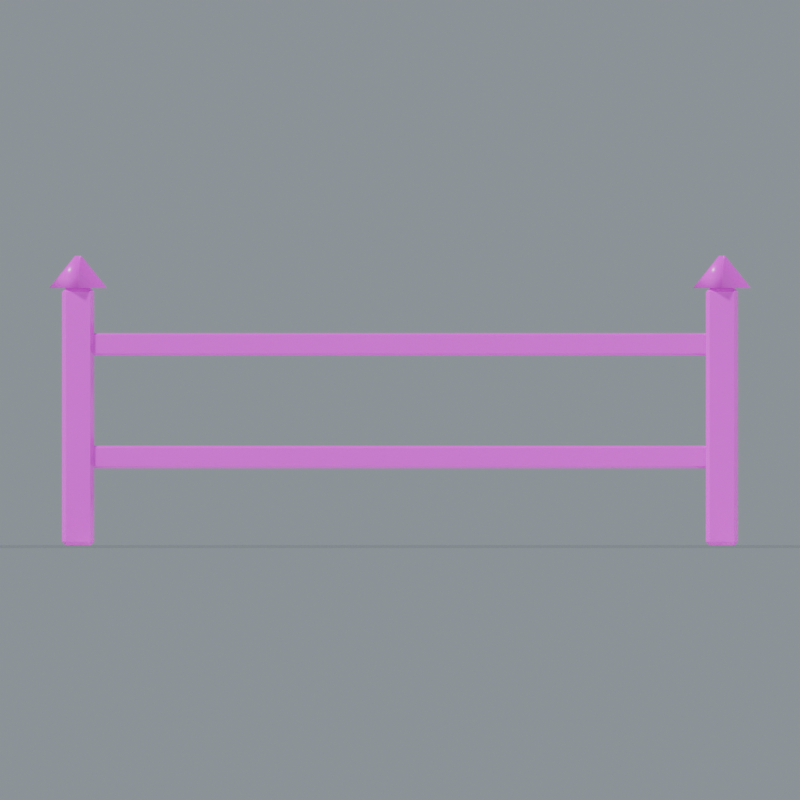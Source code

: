 # Source: Fence_Panel.blend  (saved by Blender 5.0.118; exported with 4.5.12 LTS)
import bpy
from mathutils import Matrix  # noqa: F401  (used for matrix-valued properties, if any)

bpy.ops.wm.read_factory_settings(use_empty=True)
scene = bpy.context.scene
scene.name = 'Fence_Panel'

# ---- collections
col_fence_panel = bpy.data.collections.new('Fence_Panel'); scene.collection.children.link(col_fence_panel)

# ---- images (referenced by path relative to the original .blend; pixels are not part of the script)
import os
ASSET_DIR = os.environ.get("B2B_ASSET_DIR", "")  # directory of the original .blend (textures are referenced by path, not embedded)
HERE = os.path.dirname(os.path.abspath(__file__))  # packed textures are extracted next to this script under _unpacked/

def load_image(name, relpath, width, height, colorspace="sRGB"):
    """Load a texture the original file referenced (path relative to the .blend, or extracted next to this script)."""
    p = next((c for c in (os.path.join(HERE, relpath), os.path.join(ASSET_DIR, relpath)) if relpath and os.path.exists(c)), "")
    if p:
        img = bpy.data.images.load(p, check_existing=True)
        img.name = name
    else:  # same state as the original file: an image datablock whose file is absent (Cycles renders it pink)
        img = bpy.data.images.new(name, width, height)
        img.source = "FILE"
        img.filepath = "//" + (relpath or name)
    img.colorspace_settings.name = colorspace
    return img
img_oak_basecolor_png = load_image('Oak_BaseColor.png', 'Oak_BaseColor.png', 1024, 1024, 'sRGB')
img_oak_roughness_png = load_image('Oak_Roughness.png', 'Oak_Roughness.png', 1024, 1024, 'Non-Color')
img_oak_normal_png = load_image('Oak_Normal.png', 'Oak_Normal.png', 1024, 1024, 'Non-Color')
img_darktimber_basecolor_png = load_image('DarkTimber_BaseColor.png', 'DarkTimber_BaseColor.png', 1024, 1024, 'sRGB')
img_darktimber_roughness_png = load_image('DarkTimber_Roughness.png', 'DarkTimber_Roughness.png', 1024, 1024, 'Non-Color')
img_darktimber_normal_png = load_image('DarkTimber_Normal.png', 'DarkTimber_Normal.png', 1024, 1024, 'Non-Color')

# ---- materials (node trees are filled in below, after node groups)
mat_studio_floor = bpy.data.materials.new('Studio floor')
mat_studio_floor.diffuse_color = (0.2, 0.23, 0.22, 1.0)
mat_oak = bpy.data.materials.new('Oak')
mat_darktimber = bpy.data.materials.new('DarkTimber')

# ---- material node trees
mat_studio_floor.use_nodes = True; mat_studio_floor.node_tree.nodes.clear()
_N = mat_studio_floor.node_tree.nodes; _L = mat_studio_floor.node_tree.links
n0 = _N.new('ShaderNodeBsdfPrincipled'); n0.name = 'プリンシプルBSDF'; n0.location = (-200, 100)
n1 = _N.new('ShaderNodeOutputMaterial'); n1.name = 'マテリアル出力'; n1.location = (200, 100)
_L.new(n0.outputs[0], n1.inputs[0])
n1.is_active_output = True
mat_oak.use_nodes = True; mat_oak.node_tree.nodes.clear()
_N = mat_oak.node_tree.nodes; _L = mat_oak.node_tree.links
n0 = _N.new('ShaderNodeBsdfPrincipled'); n0.name = 'プリンシプルBSDF'; n0.location = (0, 0)
n1 = _N.new('ShaderNodeOutputMaterial'); n1.name = 'マテリアル出力'; n1.location = (0, 0)
n2 = _N.new('ShaderNodeTexImage'); n2.name = '画像テクスチャ'; n2.location = (0, 0)
n2.image = img_oak_basecolor_png
n3 = _N.new('ShaderNodeTexImage'); n3.name = '画像テクスチャ.001'; n3.location = (0, 0)
n3.image = img_oak_roughness_png
n4 = _N.new('ShaderNodeTexImage'); n4.name = '画像テクスチャ.002'; n4.location = (0, 0)
n4.image = img_oak_normal_png
n5 = _N.new('ShaderNodeNormalMap'); n5.name = 'ノーマルマップ'; n5.location = (0, 0)
n5.inputs[0].default_value = 0.24
_L.new(n0.outputs[0], n1.inputs[0])
_L.new(n2.outputs[0], n0.inputs[0])
_L.new(n3.outputs[0], n0.inputs[2])
_L.new(n4.outputs[0], n5.inputs[1])
_L.new(n5.outputs[0], n0.inputs[5])
n1.is_active_output = True
mat_darktimber.use_nodes = True; mat_darktimber.node_tree.nodes.clear()
_N = mat_darktimber.node_tree.nodes; _L = mat_darktimber.node_tree.links
n0 = _N.new('ShaderNodeBsdfPrincipled'); n0.name = 'プリンシプルBSDF'; n0.location = (0, 0)
n1 = _N.new('ShaderNodeOutputMaterial'); n1.name = 'マテリアル出力'; n1.location = (0, 0)
n2 = _N.new('ShaderNodeTexImage'); n2.name = '画像テクスチャ'; n2.location = (0, 0)
n2.image = img_darktimber_basecolor_png
n3 = _N.new('ShaderNodeTexImage'); n3.name = '画像テクスチャ.001'; n3.location = (0, 0)
n3.image = img_darktimber_roughness_png
n4 = _N.new('ShaderNodeTexImage'); n4.name = '画像テクスチャ.002'; n4.location = (0, 0)
n4.image = img_darktimber_normal_png
n5 = _N.new('ShaderNodeNormalMap'); n5.name = 'ノーマルマップ'; n5.location = (0, 0)
n5.inputs[0].default_value = 0.24
_L.new(n0.outputs[0], n1.inputs[0])
_L.new(n2.outputs[0], n0.inputs[0])
_L.new(n3.outputs[0], n0.inputs[2])
_L.new(n4.outputs[0], n5.inputs[1])
_L.new(n5.outputs[0], n0.inputs[5])
n1.is_active_output = True

# ---- world
world_studio_world_091 = bpy.data.worlds.new('Studio world.091'); scene.world = world_studio_world_091
world_studio_world_091.use_nodes = True; world_studio_world_091.node_tree.nodes.clear()
_N = world_studio_world_091.node_tree.nodes; _L = world_studio_world_091.node_tree.links
n0 = _N.new('ShaderNodeBackground'); n0.name = '背景'; n0.location = (-200, 100)
n0.inputs[0].default_value = (0.49, 0.56, 0.62, 1.0)
n0.inputs[1].default_value = 0.55
n1 = _N.new('ShaderNodeOutputWorld'); n1.name = 'ワールド出力'; n1.location = (200, 100)
_L.new(n0.outputs[0], n1.inputs[0])
n1.is_active_output = True

# ---- cameras
cam_camera_front_091 = bpy.data.cameras.new('Camera_front.091')
cam_camera_front_091.type = 'ORTHO'
cam_camera_front_091.ortho_scale = 4.97

# ---- lights
light_key_091 = bpy.data.lights.new('Key.091', 'SUN')
light_key_091.angle = 0.15
light_key_091.energy = 3.0
light_rim_091 = bpy.data.lights.new('Rim.091', 'SUN')
light_rim_091.angle = 0.15
light_rim_091.energy = 1.3

# ---- meshes
me_studio_floor_091 = bpy.data.meshes.new('Studio floor.091')
me_studio_floor_091.from_pydata([(-73.6, -73.6, -0.001), (73.6, -73.6, -0.001), (73.6, 73.6, -0.001), (-73.6, 73.6, -0.001)], [], [(0, 1, 2, 3)])
me_studio_floor_091.materials.append(mat_studio_floor)
me_studio_floor_091.update()
me_fence_post = bpy.data.meshes.new('Fence post')
me_fence_post.from_pydata([(-2.076, -0.1, 0.024), (-2.1, -0.076, 0.024), (-2.076, -0.076, 0.0), (-1.924, -0.1, 0.024), (-1.924, -0.076, 0.0), (-1.9, -0.076, 0.024), (-1.924, 0.1, 0.024), (-1.9, 0.076, 0.024), (-1.924, 0.076, 0.0), (-2.1, 0.076, 0.024), (-2.076, 0.1, 0.024), (-2.076, 0.076, 0.0), (-2.1, -0.076, 1.576), (-2.076, -0.1, 1.576), (-2.076, -0.076, 1.6), (-1.9, -0.076, 1.576), (-1.924, -0.076, 1.6), (-1.924, -0.1, 1.576), (-1.924, 0.1, 1.576), (-1.924, 0.076, 1.6), (-1.9, 0.076, 1.576), (-2.1, 0.076, 1.576), (-2.076, 0.076, 1.6), (-2.076, 0.1, 1.576)], [], [(0, 1, 2), (3, 4, 5), (6, 7, 8), (9, 10, 11), (12, 13, 14), (15, 16, 17), (18, 19, 20), (21, 22, 23), (2, 4, 3, 0), (1, 9, 11, 2), (8, 11, 10, 6), (4, 8, 7, 5), (0, 13, 12, 1), (5, 15, 17, 3), (13, 17, 16, 14), (6, 18, 20, 7), (15, 20, 19, 16), (9, 21, 23, 10), (18, 23, 22, 19), (14, 22, 21, 12), (0, 3, 17, 13), (2, 11, 8, 4), (9, 1, 12, 21), (5, 7, 20, 15), (6, 10, 23, 18), (14, 16, 19, 22)])
_uv = me_fence_post.uv_layers.new(name='UVMap')
_uv.uv.foreach_set('vector', [-0.05, 0.012, -0.038, 0.012, -0.038, 0.0, -0.962, 0.012, -0.962, 0.0, -0.95, 0.012, -0.962, 0.012, -0.95, 0.012, -0.962, 0.0, 0.038, 0.012, 0.05, 0.012, 0.038, 0.0, -0.038, 0.788, -0.05, 0.788, -0.038, 0.8, -0.95, 0.788, -0.962, 0.8, -0.962, 0.788, -0.962, 0.788, -0.962, 0.8, -0.95, 0.788, 0.038, 0.788, 0.038, 0.8, 0.05, 0.788, -1.038, 0.0, -0.962, 0.0, -0.962, 0.012, -1.038, 0.012, -0.038, 0.012, 0.038, 0.012, 0.038, 0.0, -0.038, 0.0, -0.962, 0.0, -1.038, 0.0, -1.038, 0.012, -0.962, 0.012, -0.962, -0.038, -0.962, 0.038, -0.95, 0.038, -0.95, -0.038, -0.05, 0.012, -0.05, 0.788, -0.038, 0.788, -0.038, 0.012, -0.95, 0.012, -0.95, 0.788, -0.962, 0.788, -0.962, 0.012, -1.038, 0.788, -0.962, 0.788, -0.962, 0.8, -1.038, 0.8, -0.962, 0.012, -0.962, 0.788, -0.95, 0.788, -0.95, 0.012, -0.038, 0.788, 0.038, 0.788, 0.038, 0.8, -0.038, 0.8, 0.038, 0.012, 0.038, 0.788, 0.05, 0.788, 0.05, 0.012, -0.962, 0.788, -1.038, 0.788, -1.038, 0.8, -0.962, 0.8, -0.038, 0.8, 0.038, 0.8, 0.038, 0.788, -0.038, 0.788, -1.038, 0.012, -0.962, 0.012, -0.962, 0.788, -1.038, 0.788, -1.038, -0.038, -1.038, 0.038, -0.962, 0.038, -0.962, -0.038, 0.038, 0.012, -0.038, 0.012, -0.038, 0.788, 0.038, 0.788, -0.038, 0.012, 0.038, 0.012, 0.038, 0.788, -0.038, 0.788, -0.962, 0.012, -1.038, 0.012, -1.038, 0.788, -0.962, 0.788, -1.038, -0.038, -0.962, -0.038, -0.962, 0.038, -1.038, 0.038])
me_fence_post.materials.append(mat_oak)
me_fence_post.update()
me_post_cap = bpy.data.meshes.new('Post cap')
me_post_cap.from_pydata([(-1.82, 0.0, 1.6), (-2.0, 0.18, 1.6), (-2.18, 2.204e-17, 1.6), (-2.0, -0.18, 1.6), (-1.82, -4.409e-17, 1.6), (-1.98, 0.0, 1.8), (-2.0, 0.02, 1.8), (-2.02, 2.449e-18, 1.8), (-2.0, -0.02, 1.8), (-1.98, -4.899e-18, 1.8)], [], [(0, 1, 6, 5), (1, 2, 7, 6), (2, 3, 8, 7), (3, 4, 9, 8), (3, 2, 1, 0), (5, 6, 7, 8)])
me_post_cap.polygons.foreach_set('use_smooth', [1, 1, 1, 1, 0, 0])
_uv = me_post_cap.uv_layers.new(name='UVMap')
_uv.uv.foreach_set('vector', [0.0, 0.0, 0.25, 0.0, 0.25, 0.1, 0.0, 0.1, 0.25, 0.0, 0.5, 0.0, 0.5, 0.1, 0.25, 0.1, 0.5, 0.0, 0.75, 0.0, 0.75, 0.1, 0.5, 0.1, 0.75, 0.0, 1.0, 0.0, 1.0, 0.1, 0.75, 0.1, 0.0, -0.09, -0.09, 1.102e-17, 0.0, 0.09, 0.09, 0.0, 0.01, 0.0, 0.0, 0.01, -0.01, 1.225e-18, 0.0, -0.01])
me_post_cap.materials.append(mat_darktimber)
me_post_cap.update()
me_fence_post_001 = bpy.data.meshes.new('Fence post.001')
me_fence_post_001.from_pydata([(1.924, -0.1, 0.024), (1.9, -0.076, 0.024), (1.924, -0.076, 0.0), (2.076, -0.1, 0.024), (2.076, -0.076, 0.0), (2.1, -0.076, 0.024), (2.076, 0.1, 0.024), (2.1, 0.076, 0.024), (2.076, 0.076, 0.0), (1.9, 0.076, 0.024), (1.924, 0.1, 0.024), (1.924, 0.076, 0.0), (1.9, -0.076, 1.576), (1.924, -0.1, 1.576), (1.924, -0.076, 1.6), (2.1, -0.076, 1.576), (2.076, -0.076, 1.6), (2.076, -0.1, 1.576), (2.076, 0.1, 1.576), (2.076, 0.076, 1.6), (2.1, 0.076, 1.576), (1.9, 0.076, 1.576), (1.924, 0.076, 1.6), (1.924, 0.1, 1.576)], [], [(0, 1, 2), (3, 4, 5), (6, 7, 8), (9, 10, 11), (12, 13, 14), (15, 16, 17), (18, 19, 20), (21, 22, 23), (2, 4, 3, 0), (1, 9, 11, 2), (8, 11, 10, 6), (4, 8, 7, 5), (0, 13, 12, 1), (5, 15, 17, 3), (13, 17, 16, 14), (6, 18, 20, 7), (15, 20, 19, 16), (9, 21, 23, 10), (18, 23, 22, 19), (14, 22, 21, 12), (0, 3, 17, 13), (2, 11, 8, 4), (9, 1, 12, 21), (5, 7, 20, 15), (6, 10, 23, 18), (14, 16, 19, 22)])
_uv = me_fence_post_001.uv_layers.new(name='UVMap')
_uv.uv.foreach_set('vector', [0.962, 0.012, 0.95, 0.012, 0.962, 0.0, -0.05, 0.012, -0.038, 0.0, -0.038, 0.012, 0.05, 0.012, 0.038, 0.012, 0.038, 0.0, 0.95, 0.012, 0.962, 0.012, 0.962, 0.0, 0.95, 0.788, 0.962, 0.788, 0.962, 0.8, -0.038, 0.788, -0.038, 0.8, -0.05, 0.788, 0.05, 0.788, 0.038, 0.8, 0.038, 0.788, 0.95, 0.788, 0.962, 0.8, 0.962, 0.788, 0.962, 0.0, 1.038, 0.0, 1.038, 0.012, 0.962, 0.012, 0.95, -0.038, 0.95, 0.038, 0.962, 0.038, 0.962, -0.038, 1.038, 0.0, 0.962, 0.0, 0.962, 0.012, 1.038, 0.012, -0.038, 0.0, 0.038, 0.0, 0.038, 0.012, -0.038, 0.012, 0.962, 0.012, 0.962, 0.788, 0.95, 0.788, 0.95, 0.012, -0.038, 0.012, -0.038, 0.788, -0.05, 0.788, -0.05, 0.012, 0.962, 0.788, 1.038, 0.788, 1.038, 0.8, 0.962, 0.8, 0.05, 0.012, 0.05, 0.788, 0.038, 0.788, 0.038, 0.012, -0.038, 0.788, 0.038, 0.788, 0.038, 0.8, -0.038, 0.8, 0.95, 0.012, 0.95, 0.788, 0.962, 0.788, 0.962, 0.012, 1.038, 0.788, 0.962, 0.788, 0.962, 0.8, 1.038, 0.8, -0.038, 0.8, 0.038, 0.8, 0.038, 0.788, -0.038, 0.788, 0.962, 0.012, 1.038, 0.012, 1.038, 0.788, 0.962, 0.788, 0.962, -0.038, 0.962, 0.038, 1.038, 0.038, 1.038, -0.038, 0.038, 0.012, -0.038, 0.012, -0.038, 0.788, 0.038, 0.788, -0.038, 0.012, 0.038, 0.012, 0.038, 0.788, -0.038, 0.788, 1.038, 0.012, 0.962, 0.012, 0.962, 0.788, 1.038, 0.788, 0.962, -0.038, 1.038, -0.038, 1.038, 0.038, 0.962, 0.038])
me_fence_post_001.materials.append(mat_oak)
me_fence_post_001.update()
me_post_cap_001 = bpy.data.meshes.new('Post cap.001')
me_post_cap_001.from_pydata([(2.18, 0.0, 1.6), (2.0, 0.18, 1.6), (1.82, 2.204e-17, 1.6), (2.0, -0.18, 1.6), (2.18, -4.409e-17, 1.6), (2.02, 0.0, 1.8), (2.0, 0.02, 1.8), (1.98, 2.449e-18, 1.8), (2.0, -0.02, 1.8), (2.02, -4.899e-18, 1.8)], [], [(0, 1, 6, 5), (1, 2, 7, 6), (2, 3, 8, 7), (3, 4, 9, 8), (3, 2, 1, 0), (5, 6, 7, 8)])
me_post_cap_001.polygons.foreach_set('use_smooth', [1, 1, 1, 1, 0, 0])
_uv = me_post_cap_001.uv_layers.new(name='UVMap')
_uv.uv.foreach_set('vector', [0.0, 0.0, 0.25, 0.0, 0.25, 0.1, 0.0, 0.1, 0.25, 0.0, 0.5, 0.0, 0.5, 0.1, 0.25, 0.1, 0.5, 0.0, 0.75, 0.0, 0.75, 0.1, 0.5, 0.1, 0.75, 0.0, 1.0, 0.0, 1.0, 0.1, 0.75, 0.1, 0.0, -0.09, -0.09, 1.102e-17, 0.0, 0.09, 0.09, 0.0, 0.01, 0.0, 0.0, 0.01, -0.01, 1.225e-18, 0.0, -0.01])
me_post_cap_001.materials.append(mat_darktimber)
me_post_cap_001.update()
me_fence_rail = bpy.data.meshes.new('Fence rail')
me_fence_rail.from_pydata([(-1.986, -0.06, 0.4944), (-2.0, -0.0456, 0.4944), (-1.986, -0.0456, 0.48), (1.986, -0.06, 0.4944), (1.986, -0.0456, 0.48), (2.0, -0.0456, 0.4944), (1.986, 0.06, 0.4944), (2.0, 0.0456, 0.4944), (1.986, 0.0456, 0.48), (-2.0, 0.0456, 0.4944), (-1.986, 0.06, 0.4944), (-1.986, 0.0456, 0.48), (-2.0, -0.0456, 0.6056), (-1.986, -0.06, 0.6056), (-1.986, -0.0456, 0.62), (2.0, -0.0456, 0.6056), (1.986, -0.0456, 0.62), (1.986, -0.06, 0.6056), (1.986, 0.06, 0.6056), (1.986, 0.0456, 0.62), (2.0, 0.0456, 0.6056), (-2.0, 0.0456, 0.6056), (-1.986, 0.0456, 0.62), (-1.986, 0.06, 0.6056)], [], [(0, 1, 2), (3, 4, 5), (6, 7, 8), (9, 10, 11), (12, 13, 14), (15, 16, 17), (18, 19, 20), (21, 22, 23), (2, 4, 3, 0), (1, 9, 11, 2), (8, 11, 10, 6), (4, 8, 7, 5), (0, 13, 12, 1), (5, 15, 17, 3), (13, 17, 16, 14), (6, 18, 20, 7), (15, 20, 19, 16), (9, 21, 23, 10), (18, 23, 22, 19), (14, 22, 21, 12), (0, 3, 17, 13), (2, 11, 8, 4), (9, 1, 12, 21), (5, 7, 20, 15), (6, 10, 23, 18), (14, 16, 19, 22)])
_uv = me_fence_rail.uv_layers.new(name='UVMap')
_uv.uv.foreach_set('vector', [-0.9928, 0.2472, -1.0, 0.2472, -0.9928, 0.24, 0.9928, 0.2472, 0.9928, 0.24, 1.0, 0.2472, 0.9928, 0.2472, 1.0, 0.2472, 0.9928, 0.24, -1.0, 0.2472, -0.9928, 0.2472, -0.9928, 0.24, -1.0, 0.3028, -0.9928, 0.3028, -0.9928, 0.31, 1.0, 0.3028, 0.9928, 0.31, 0.9928, 0.3028, 0.9928, 0.3028, 0.9928, 0.31, 1.0, 0.3028, -1.0, 0.3028, -0.9928, 0.31, -0.9928, 0.3028, -0.9928, 0.24, 0.9928, 0.24, 0.9928, 0.2472, -0.9928, 0.2472, -0.0228, 0.2472, 0.0228, 0.2472, 0.0228, 0.24, -0.0228, 0.24, 0.9928, 0.24, -0.9928, 0.24, -0.9928, 0.2472, 0.9928, 0.2472, -0.0228, 0.24, 0.0228, 0.24, 0.0228, 0.2472, -0.0228, 0.2472, -0.9928, 0.2472, -0.9928, 0.3028, -1.0, 0.3028, -1.0, 0.2472, 1.0, 0.2472, 1.0, 0.3028, 0.9928, 0.3028, 0.9928, 0.2472, -0.9928, 0.3028, 0.9928, 0.3028, 0.9928, 0.31, -0.9928, 0.31, 0.9928, 0.2472, 0.9928, 0.3028, 1.0, 0.3028, 1.0, 0.2472, -0.0228, 0.3028, 0.0228, 0.3028, 0.0228, 0.31, -0.0228, 0.31, -1.0, 0.2472, -1.0, 0.3028, -0.9928, 0.3028, -0.9928, 0.2472, 0.9928, 0.3028, -0.9928, 0.3028, -0.9928, 0.31, 0.9928, 0.31, -0.0228, 0.31, 0.0228, 0.31, 0.0228, 0.3028, -0.0228, 0.3028, -0.9928, 0.2472, 0.9928, 0.2472, 0.9928, 0.3028, -0.9928, 0.3028, -0.9928, -0.0228, -0.9928, 0.0228, 0.9928, 0.0228, 0.9928, -0.0228, 0.0228, 0.2472, -0.0228, 0.2472, -0.0228, 0.3028, 0.0228, 0.3028, -0.0228, 0.2472, 0.0228, 0.2472, 0.0228, 0.3028, -0.0228, 0.3028, 0.9928, 0.2472, -0.9928, 0.2472, -0.9928, 0.3028, 0.9928, 0.3028, -0.9928, -0.0228, 0.9928, -0.0228, 0.9928, 0.0228, -0.9928, 0.0228])
me_fence_rail.materials.append(mat_oak)
me_fence_rail.update()
me_fence_rail_001 = bpy.data.meshes.new('Fence rail.001')
me_fence_rail_001.from_pydata([(-1.986, -0.06, 1.194), (-2.0, -0.0456, 1.194), (-1.986, -0.0456, 1.18), (1.986, -0.06, 1.194), (1.986, -0.0456, 1.18), (2.0, -0.0456, 1.194), (1.986, 0.06, 1.194), (2.0, 0.0456, 1.194), (1.986, 0.0456, 1.18), (-2.0, 0.0456, 1.194), (-1.986, 0.06, 1.194), (-1.986, 0.0456, 1.18), (-2.0, -0.0456, 1.306), (-1.986, -0.06, 1.306), (-1.986, -0.0456, 1.32), (2.0, -0.0456, 1.306), (1.986, -0.0456, 1.32), (1.986, -0.06, 1.306), (1.986, 0.06, 1.306), (1.986, 0.0456, 1.32), (2.0, 0.0456, 1.306), (-2.0, 0.0456, 1.306), (-1.986, 0.0456, 1.32), (-1.986, 0.06, 1.306)], [], [(0, 1, 2), (3, 4, 5), (6, 7, 8), (9, 10, 11), (12, 13, 14), (15, 16, 17), (18, 19, 20), (21, 22, 23), (2, 4, 3, 0), (1, 9, 11, 2), (8, 11, 10, 6), (4, 8, 7, 5), (0, 13, 12, 1), (5, 15, 17, 3), (13, 17, 16, 14), (6, 18, 20, 7), (15, 20, 19, 16), (9, 21, 23, 10), (18, 23, 22, 19), (14, 22, 21, 12), (0, 3, 17, 13), (2, 11, 8, 4), (9, 1, 12, 21), (5, 7, 20, 15), (6, 10, 23, 18), (14, 16, 19, 22)])
_uv = me_fence_rail_001.uv_layers.new(name='UVMap')
_uv.uv.foreach_set('vector', [-0.9928, 0.5972, -1.0, 0.5972, -0.9928, 0.59, 0.9928, 0.5972, 0.9928, 0.59, 1.0, 0.5972, 0.9928, 0.5972, 1.0, 0.5972, 0.9928, 0.59, -1.0, 0.5972, -0.9928, 0.5972, -0.9928, 0.59, -1.0, 0.6528, -0.9928, 0.6528, -0.9928, 0.66, 1.0, 0.6528, 0.9928, 0.66, 0.9928, 0.6528, 0.9928, 0.6528, 0.9928, 0.66, 1.0, 0.6528, -1.0, 0.6528, -0.9928, 0.66, -0.9928, 0.6528, -0.9928, 0.59, 0.9928, 0.59, 0.9928, 0.5972, -0.9928, 0.5972, -0.0228, 0.5972, 0.0228, 0.5972, 0.0228, 0.59, -0.0228, 0.59, 0.9928, 0.59, -0.9928, 0.59, -0.9928, 0.5972, 0.9928, 0.5972, -0.0228, 0.59, 0.0228, 0.59, 0.0228, 0.5972, -0.0228, 0.5972, -0.9928, 0.5972, -0.9928, 0.6528, -1.0, 0.6528, -1.0, 0.5972, 1.0, 0.5972, 1.0, 0.6528, 0.9928, 0.6528, 0.9928, 0.5972, -0.9928, 0.6528, 0.9928, 0.6528, 0.9928, 0.66, -0.9928, 0.66, 0.9928, 0.5972, 0.9928, 0.6528, 1.0, 0.6528, 1.0, 0.5972, -0.0228, 0.6528, 0.0228, 0.6528, 0.0228, 0.66, -0.0228, 0.66, -1.0, 0.5972, -1.0, 0.6528, -0.9928, 0.6528, -0.9928, 0.5972, 0.9928, 0.6528, -0.9928, 0.6528, -0.9928, 0.66, 0.9928, 0.66, -0.0228, 0.66, 0.0228, 0.66, 0.0228, 0.6528, -0.0228, 0.6528, -0.9928, 0.5972, 0.9928, 0.5972, 0.9928, 0.6528, -0.9928, 0.6528, -0.9928, -0.0228, -0.9928, 0.0228, 0.9928, 0.0228, 0.9928, -0.0228, 0.0228, 0.5972, -0.0228, 0.5972, -0.0228, 0.6528, 0.0228, 0.6528, -0.0228, 0.5972, 0.0228, 0.5972, 0.0228, 0.6528, -0.0228, 0.6528, 0.9928, 0.5972, -0.9928, 0.5972, -0.9928, 0.6528, 0.9928, 0.6528, -0.9928, -0.0228, 0.9928, -0.0228, 0.9928, 0.0228, -0.9928, 0.0228])
me_fence_rail_001.materials.append(mat_oak)
me_fence_rail_001.update()

# ---- objects
ob_camera_front_091 = bpy.data.objects.new('Camera_front.091', cam_camera_front_091)
ob_preview_floor_091 = bpy.data.objects.new('_Preview floor.091', me_studio_floor_091)
ob_preview_key_091 = bpy.data.objects.new('_Preview Key.091', light_key_091)
ob_preview_rim_091 = bpy.data.objects.new('_Preview Rim.091', light_rim_091)
ob_fence_post = bpy.data.objects.new('Fence post', me_fence_post)
ob_post_cap = bpy.data.objects.new('Post cap', me_post_cap)
ob_fence_post_001 = bpy.data.objects.new('Fence post.001', me_fence_post_001)
ob_post_cap_001 = bpy.data.objects.new('Post cap.001', me_post_cap_001)
ob_fence_rail = bpy.data.objects.new('Fence rail', me_fence_rail)
ob_fence_rail_001 = bpy.data.objects.new('Fence rail.001', me_fence_rail_001)

# ---- transforms, parenting, visibility, modifiers, constraints
ob_camera_front_091.location = (0.0, -20.9, 0.9)
ob_camera_front_091.rotation_euler = (1.571, -0.0, 0.0)
ob_preview_floor_091.location = (0.0, 0.0, 0.0)
ob_preview_key_091.location = (0.0, 0.0, 0.0)
ob_preview_key_091.rotation_euler = (0.862, 4.307e-08, -0.5404)
ob_preview_rim_091.location = (0.0, 0.0, 0.0)
ob_preview_rim_091.rotation_euler = (0.9497, 1.312e-07, 2.034)
ob_fence_post.location = (0.0, 0.0, 0.0)
ob_post_cap.location = (0.0, 0.0, 0.0)
ob_fence_post_001.location = (0.0, 0.0, 0.0)
ob_post_cap_001.location = (0.0, 0.0, 0.0)
ob_fence_rail.location = (0.0, 0.0, 0.0)
ob_fence_rail_001.location = (0.0, 0.0, 0.0)

# ---- collection membership
scene.collection.objects.link(ob_camera_front_091)
scene.collection.objects.link(ob_preview_floor_091)
scene.collection.objects.link(ob_preview_key_091)
scene.collection.objects.link(ob_preview_rim_091)
col_fence_panel.objects.link(ob_fence_post)
col_fence_panel.objects.link(ob_post_cap)
col_fence_panel.objects.link(ob_fence_post_001)
col_fence_panel.objects.link(ob_post_cap_001)
col_fence_panel.objects.link(ob_fence_rail)
col_fence_panel.objects.link(ob_fence_rail_001)

# ---- scene / render settings (as saved in the file)
scene.camera = ob_camera_front_091
scene.frame_start = 1; scene.frame_end = 250; scene.frame_set(1)
scene.render.engine = 'CYCLES'
scene.render.image_settings.exr_codec = 'NONE'
scene.render.resolution_x = 1000
scene.render.resolution_y = 1000
scene.render.use_bake_clear = False
scene.render.bake_margin = 0
scene.render.bake_bias = 0.0
scene.render.bake_samples = 0
scene.render.simplify_subdivision_render = 0
scene.render.simplify_child_particles_render = 0.0
scene.cycles.samples = 24
scene.cycles.transparent_max_bounces = 16
scene.eevee.use_volume_custom_range = False
scene.eevee.gtao_distance = 0.0
scene.eevee.use_fast_gi = False
scene.view_settings.white_balance_temperature = 0.0
scene.view_settings.white_balance_tint = 0.0
scene.view_settings.white_balance_whitepoint = (2.97, 0.5193, -0.0414)
bpy.context.view_layer.update()
